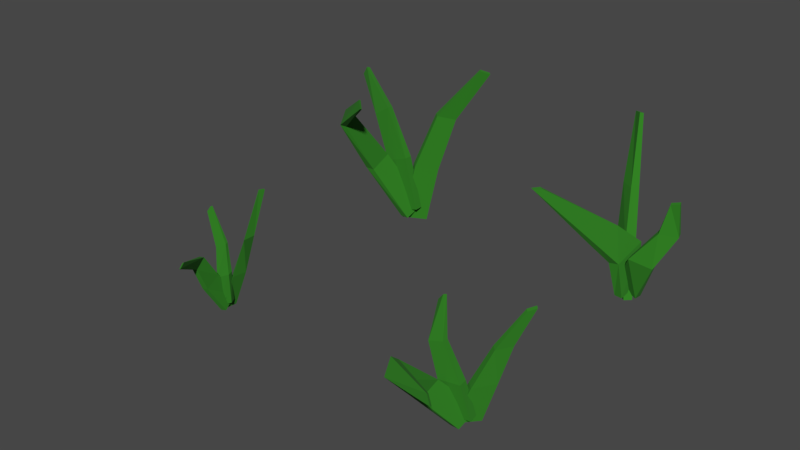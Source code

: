 # Source: Grass.blend  (saved by Blender 2.79.0; exported with 4.5.12 LTS)
import bpy
from mathutils import Matrix  # noqa: F401  (used for matrix-valued properties, if any)

bpy.ops.wm.read_factory_settings(use_empty=True)
scene = bpy.context.scene
scene.name = 'Scene'

# ---- collections
col_collection_1 = bpy.data.collections.new('Collection 1'); scene.collection.children.link(col_collection_1)
col_collection_2 = bpy.data.collections.new('Collection 2'); scene.collection.children.link(col_collection_2)
col_collection_2.hide_render = True
col_collection_2.hide_viewport = True

# ---- materials (node trees are filled in below, after node groups)
mat_grass1 = bpy.data.materials.new('Grass1')
mat_grass1.alpha_threshold = 0.0
mat_grass1.diffuse_color = (0.0515, 0.5382, 0.009393, 1.0)
mat_grass1.specular_color = (0.0, 0.0, 0.0)
mat_grass1.roughness = 0.5
mat_grass2 = bpy.data.materials.new('Grass2')
mat_grass2.alpha_threshold = 0.0
mat_grass2.diffuse_color = (1.0, 0.2197, 0.02314, 1.0)
mat_grass2.specular_color = (0.0, 0.0, 0.0)
mat_grass2.roughness = 0.5

# ---- material node trees
mat_grass1.use_nodes = True; mat_grass1.node_tree.nodes.clear()
_N = mat_grass1.node_tree.nodes; _L = mat_grass1.node_tree.links
n0 = _N.new('ShaderNodeOutputMaterial'); n0.name = 'Material Output'; n0.location = (300, 300)
n1 = _N.new('ShaderNodeBsdfPrincipled'); n1.name = 'Principled BSDF'; n1.location = (10, 300)
n1.width = 150
n1.subsurface_method = 'BURLEY'
n1.inputs[0].default_value = (0.01954, 0.1789, 0.006928, 1.0)
n1.inputs[2].default_value = 1.0
n1.inputs[3].default_value = 1.45
n1.inputs[9].default_value = (1.0, 1.0, 1.0)
_L.new(n1.outputs[0], n0.inputs[0])
n0.is_active_output = True
mat_grass2.use_nodes = True; mat_grass2.node_tree.nodes.clear()
_N = mat_grass2.node_tree.nodes; _L = mat_grass2.node_tree.links
n0 = _N.new('ShaderNodeOutputMaterial'); n0.name = 'Material Output'; n0.location = (300, 300)
n1 = _N.new('ShaderNodeBsdfPrincipled'); n1.name = 'Principled BSDF'; n1.location = (10, 300)
n1.width = 150
n1.subsurface_method = 'BURLEY'
n1.inputs[0].default_value = (0.6038, 0.1532, 0.01576, 1.0)
n1.inputs[2].default_value = 1.0
n1.inputs[3].default_value = 1.45
n1.inputs[9].default_value = (1.0, 1.0, 1.0)
_L.new(n1.outputs[0], n0.inputs[0])
n0.is_active_output = True

# ---- world
world_world = bpy.data.worlds.new('World'); scene.world = world_world
world_world.use_nodes = True; world_world.node_tree.nodes.clear()
_N = world_world.node_tree.nodes; _L = world_world.node_tree.links
n0 = _N.new('ShaderNodeOutputWorld'); n0.name = 'World Output'; n0.location = (300, 300)
n1 = _N.new('ShaderNodeBackground'); n1.name = 'Background'; n1.location = (10, 300)
n1.inputs[0].default_value = (0.05088, 0.05088, 0.05088, 1.0)
_L.new(n1.outputs[0], n0.inputs[0])
n0.is_active_output = True
world_world.color = (0.05088, 0.05088, 0.05088)
world_world.use_sun_shadow = False
world_world.sun_shadow_jitter_overblur = 0.0
world_world.cycles.sampling_method = 'MANUAL'

# ---- meshes
me_green_grass_03 = bpy.data.meshes.new('Green Grass-03')
me_green_grass_03.from_pydata([(0.01109, -0.0626, -0.03733), (0.06437, 0.2977, 0.7487), (-0.02298, -0.05021, -0.03435), (0.05157, 0.3066, 0.7513), (0.02773, 0.05448, -0.03552), (0.06528, 0.3492, 0.7373), (-0.007498, 0.06619, -0.03262), (0.05222, 0.357, 0.7404), (0.1009, -0.01587, 0.234), (0.1739, 0.03743, 0.5152), (0.1487, 0.06948, 0.5117), (0.07263, 0.003594, 0.2351), (0.133, 0.1677, 0.503), (0.08826, 0.1025, 0.2374), (0.1579, 0.1445, 0.5036), (0.1183, 0.08445, 0.2359), (0.07248, -0.024, 0.02377), (-0.1561, 0.05183, 0.6558), (0.05754, 0.01305, 0.0319), (-0.1536, 0.06733, 0.6555), (-0.03069, -0.06454, -0.01654), (-0.1752, 0.03692, 0.6182), (-0.04541, -0.02773, -0.007854), (-0.1731, 0.05246, 0.6178), (0.09972, -0.05235, 0.2663), (0.02849, 0.002526, 0.4509), (0.02002, 0.02699, 0.4542), (0.09064, -0.01598, 0.2731), (-0.05202, 0.003047, 0.4118), (-0.00869, -0.03542, 0.2225), (-0.04671, -0.01978, 0.4099), (-0.00219, -0.07029, 0.216), (0.001301, 0.02956, 0.04012), (0.168, -0.4755, 0.5624), (0.03128, 0.04382, 0.04259), (0.1776, -0.4719, 0.5678), (0.0221, -0.07706, -0.02755), (0.1847, -0.5199, 0.5414), (0.05334, -0.06121, -0.02494), (0.1947, -0.5164, 0.5469), (0.004152, -0.09762, 0.2546), (0.0007679, -0.2032, 0.4337), (0.02422, -0.1864, 0.4292), (0.03211, -0.0842, 0.2547), (0.04349, -0.2685, 0.3775), (0.03631, -0.191, 0.1937), (0.01981, -0.2868, 0.3804), (0.008095, -0.2087, 0.1936)], [], [(9, 1, 3, 10), (10, 3, 7, 12), (12, 7, 5, 14), (14, 5, 1, 9), (7, 3, 1, 5), (4, 15, 8, 0), (15, 14, 9, 8), (6, 13, 15, 4), (13, 12, 14, 15), (2, 11, 13, 6), (11, 10, 12, 13), (0, 8, 11, 2), (8, 9, 10, 11), (25, 26, 19, 17), (26, 28, 23, 19), (28, 30, 21, 23), (30, 25, 17, 21), (23, 21, 17, 19), (20, 16, 24, 31), (31, 24, 25, 30), (22, 20, 31, 29), (29, 31, 30, 28), (18, 22, 29, 27), (27, 29, 28, 26), (16, 18, 27, 24), (24, 27, 26, 25), (41, 33, 35, 42), (42, 35, 39, 44), (44, 39, 37, 46), (46, 37, 33, 41), (39, 35, 33, 37), (36, 47, 40, 32), (47, 46, 41, 40), (38, 45, 47, 36), (45, 44, 46, 47), (34, 43, 45, 38), (43, 42, 44, 45), (32, 40, 43, 34), (40, 41, 42, 43)])
me_green_grass_03.materials.append(mat_grass1)
me_green_grass_03.use_remesh_preserve_volume = False
me_green_grass_03.use_remesh_preserve_attributes = False
me_green_grass_03.use_mirror_vertex_groups = False
me_green_grass_03.update()
me_green_grass_04 = bpy.data.meshes.new('Green Grass-04')
me_green_grass_04.from_pydata([(-0.002751, -0.07037, -0.03093), (0.2176, 0.3269, 0.6317), (-0.05396, -0.02621, -0.02687), (0.2013, 0.3446, 0.6367), (0.1, 0.08965, -0.05332), (0.245, 0.3929, 0.6322), (0.04824, 0.1341, -0.04878), (0.2281, 0.4107, 0.6375), (0.06971, 0.00975, 0.2044), (0.1331, 0.1406, 0.4271), (0.09941, 0.1731, 0.4316), (0.02338, 0.05101, 0.2081), (0.148, 0.2978, 0.4203), (0.1024, 0.2073, 0.1938), (0.1821, 0.2647, 0.4142), (0.1491, 0.1655, 0.1894), (0.1049, -0.03426, 0.01268), (-0.2896, 0.2015, 0.612), (0.09635, 0.03498, 0.01515), (-0.2811, 0.2245, 0.6058), (-0.08111, -0.03735, -0.005104), (-0.3261, 0.2015, 0.5656), (-0.0869, 0.03155, -0.003178), (-0.3174, 0.2245, 0.5594), (0.03761, -0.05316, 0.2454), (-0.113, -0.02756, 0.4696), (-0.116, 0.02182, 0.4629), (0.0294, 0.01221, 0.2455), (-0.2117, 0.01478, 0.4299), (-0.1242, 0.005797, 0.2241), (-0.2121, -0.03459, 0.4392), (-0.1213, -0.05923, 0.2259), (0.005698, 0.1006, 0.0266), (0.3003, -0.6955, 0.6687), (0.06518, 0.1025, 0.02324), (0.2953, -0.674, 0.6542), (0.005102, -0.09717, -0.01929), (0.3408, -0.7202, 0.6203), (0.0675, -0.09479, -0.02384), (0.3357, -0.6986, 0.6064), (-0.1277, -0.1262, 0.2766), (-0.1291, -0.4667, 0.5896), (-0.1019, -0.4323, 0.563), (-0.08017, -0.1062, 0.264), (-0.04524, -0.5524, 0.5158), (-0.06293, -0.2914, 0.2331), (-0.07232, -0.5884, 0.5429), (-0.1144, -0.3131, 0.2482)], [], [(9, 1, 3, 10), (10, 3, 7, 12), (12, 7, 5, 14), (14, 5, 1, 9), (7, 3, 1, 5), (4, 15, 8, 0), (15, 14, 9, 8), (6, 13, 15, 4), (13, 12, 14, 15), (2, 11, 13, 6), (11, 10, 12, 13), (0, 8, 11, 2), (8, 9, 10, 11), (25, 26, 19, 17), (26, 28, 23, 19), (28, 30, 21, 23), (30, 25, 17, 21), (23, 21, 17, 19), (20, 16, 24, 31), (31, 24, 25, 30), (22, 20, 31, 29), (29, 31, 30, 28), (18, 22, 29, 27), (27, 29, 28, 26), (16, 18, 27, 24), (24, 27, 26, 25), (41, 33, 35, 42), (42, 35, 39, 44), (44, 39, 37, 46), (46, 37, 33, 41), (39, 35, 33, 37), (36, 47, 40, 32), (47, 46, 41, 40), (38, 45, 47, 36), (45, 44, 46, 47), (34, 43, 45, 38), (43, 42, 44, 45), (32, 40, 43, 34), (40, 41, 42, 43)])
me_green_grass_04.materials.append(mat_grass1)
me_green_grass_04.use_remesh_preserve_volume = False
me_green_grass_04.use_remesh_preserve_attributes = False
me_green_grass_04.use_mirror_vertex_groups = False
me_green_grass_04.update()
me_green_grass_02 = bpy.data.meshes.new('Green Grass-02')
me_green_grass_02.from_pydata([(0.04015, -0.01456, -0.1242), (-0.2758, 0.4882, 1.066), (-0.004632, -0.05905, -0.1225), (-0.2962, 0.4707, 1.071), (-0.08419, 0.1288, -0.1564), (-0.3328, 0.5355, 1.049), (-0.1312, 0.08434, -0.1551), (-0.353, 0.5182, 1.056), (-0.04397, 0.115, 0.2379), (-0.1407, 0.2693, 0.6148), (-0.1791, 0.2237, 0.6028), (-0.09118, 0.04978, 0.2283), (-0.2756, 0.2869, 0.6057), (-0.2137, 0.1458, 0.2281), (-0.237, 0.329, 0.6114), (-0.1658, 0.2007, 0.232), (0.01476, 0.09996, -0.04657), (-0.3747, -0.6371, 0.8472), (-0.04489, 0.1072, -0.04352), (-0.3981, -0.629, 0.8536), (-0.002231, -0.09403, -0.09167), (-0.399, -0.7102, 0.8595), (-0.0639, -0.088, -0.09003), (-0.4225, -0.7021, 0.8656), (0.003118, 0.1052, 0.2847), (-0.08985, -0.08525, 0.454), (-0.1343, -0.1073, 0.45), (-0.0551, 0.08277, 0.283), (-0.1794, -0.3145, 0.3761), (-0.09302, -0.1647, 0.1955), (-0.1265, -0.291, 0.37), (-0.02841, -0.1434, 0.1947), (-0.1158, 0.02236, -0.03451), (0.2357, -0.000291, 0.6831), (-0.1077, 0.08913, -0.03439), (0.2304, 0.02027, 0.6901), (0.06193, -0.01359, -0.1057), (0.3005, 0.009774, 0.7032), (0.06793, 0.05136, -0.1077), (0.2952, 0.03033, 0.7102), (0.02738, -0.1165, 0.2442), (0.1933, -0.04505, 0.4663), (0.1786, -0.0005808, 0.476), (0.02223, -0.04771, 0.2533), (0.3002, 0.07315, 0.4561), (0.186, -0.011, 0.2079), (0.313, 0.02711, 0.4484), (0.1945, -0.07594, 0.2044)], [], [(9, 1, 3, 10), (10, 3, 7, 12), (12, 7, 5, 14), (14, 5, 1, 9), (7, 3, 1, 5), (4, 15, 8, 0), (15, 14, 9, 8), (6, 13, 15, 4), (13, 12, 14, 15), (2, 11, 13, 6), (11, 10, 12, 13), (0, 8, 11, 2), (8, 9, 10, 11), (25, 26, 19, 17), (26, 28, 23, 19), (28, 30, 21, 23), (30, 25, 17, 21), (23, 21, 17, 19), (20, 16, 24, 31), (31, 24, 25, 30), (22, 20, 31, 29), (29, 31, 30, 28), (18, 22, 29, 27), (27, 29, 28, 26), (16, 18, 27, 24), (24, 27, 26, 25), (41, 33, 35, 42), (42, 35, 39, 44), (44, 39, 37, 46), (46, 37, 33, 41), (39, 35, 33, 37), (36, 47, 40, 32), (47, 46, 41, 40), (38, 45, 47, 36), (45, 44, 46, 47), (34, 43, 45, 38), (43, 42, 44, 45), (32, 40, 43, 34), (40, 41, 42, 43)])
me_green_grass_02.materials.append(mat_grass1)
me_green_grass_02.use_remesh_preserve_volume = False
me_green_grass_02.use_remesh_preserve_attributes = False
me_green_grass_02.use_mirror_vertex_groups = False
me_green_grass_02.update()
me_green_grass_01 = bpy.data.meshes.new('Green Grass-01')
me_green_grass_01.from_pydata([(-0.03418, -0.06576, -0.1079), (0.4174, 0.3194, 1.128), (-0.08366, -0.02321, -0.1079), (0.3985, 0.3372, 1.134), (0.09358, 0.08276, -0.1481), (0.4641, 0.3789, 1.098), (0.0441, 0.1253, -0.1481), (0.4453, 0.3968, 1.104), (0.02657, 0.01408, 0.3268), (0.1413, 0.143, 0.7472), (0.1041, 0.1761, 0.7512), (-0.02082, 0.05504, 0.3275), (0.2013, 0.2899, 0.7099), (0.1008, 0.199, 0.2867), (0.2385, 0.2567, 0.7055), (0.1482, 0.158, 0.2857), (0.07719, -0.03263, -0.02394), (-0.722, 0.2963, 0.9197), (0.07723, 0.03263, -0.02396), (-0.7104, 0.3178, 0.9132), (-0.1167, -0.03263, -0.07329), (-0.7597, 0.2963, 0.8523), (-0.1167, 0.03263, -0.07341), (-0.7481, 0.3178, 0.8458), (-0.02571, -0.04324, 0.4021), (-0.2427, 0.001467, 0.7672), (-0.2425, 0.04999, 0.7585), (-0.02393, 0.01932, 0.401), (-0.3738, 0.04999, 0.6706), (-0.2052, 0.01932, 0.3335), (-0.3751, 0.001467, 0.682), (-0.2079, -0.04324, 0.3366), (-0.01317, 0.09649, -0.01553), (0.0372, -0.6522, 1.088), (0.05207, 0.09683, -0.01722), (0.0349, -0.632, 1.078), (-0.03049, -0.0909, -0.08654), (0.06746, -0.6754, 1.031), (0.03473, -0.08958, -0.08869), (0.06517, -0.6552, 1.021), (-0.2318, -0.1051, 0.4226), (-0.3063, -0.4262, 0.8598), (-0.274, -0.3941, 0.844), (-0.1724, -0.08854, 0.4135), (-0.2238, -0.5129, 0.7675), (-0.1668, -0.2678, 0.3426), (-0.254, -0.5466, 0.784), (-0.2253, -0.2869, 0.3529)], [], [(9, 1, 3, 10), (10, 3, 7, 12), (12, 7, 5, 14), (14, 5, 1, 9), (7, 3, 1, 5), (4, 15, 8, 0), (15, 14, 9, 8), (6, 13, 15, 4), (13, 12, 14, 15), (2, 11, 13, 6), (11, 10, 12, 13), (0, 8, 11, 2), (8, 9, 10, 11), (25, 26, 19, 17), (26, 28, 23, 19), (28, 30, 21, 23), (30, 25, 17, 21), (23, 21, 17, 19), (20, 16, 24, 31), (31, 24, 25, 30), (22, 20, 31, 29), (29, 31, 30, 28), (18, 22, 29, 27), (27, 29, 28, 26), (16, 18, 27, 24), (24, 27, 26, 25), (41, 33, 35, 42), (42, 35, 39, 44), (44, 39, 37, 46), (46, 37, 33, 41), (39, 35, 33, 37), (36, 47, 40, 32), (47, 46, 41, 40), (38, 45, 47, 36), (45, 44, 46, 47), (34, 43, 45, 38), (43, 42, 44, 45), (32, 40, 43, 34), (40, 41, 42, 43)])
me_green_grass_01.materials.append(mat_grass1)
me_green_grass_01.use_remesh_preserve_volume = False
me_green_grass_01.use_remesh_preserve_attributes = False
me_green_grass_01.use_mirror_vertex_groups = False
me_green_grass_01.update()
me_brown_grass_01 = bpy.data.meshes.new('Brown Grass-01')
me_brown_grass_01.from_pydata([(-0.03418, -0.06576, -0.1079), (0.4174, 0.3194, 1.128), (-0.08366, -0.02321, -0.1079), (0.3985, 0.3372, 1.134), (0.09358, 0.08276, -0.1481), (0.4641, 0.3789, 1.098), (0.0441, 0.1253, -0.1481), (0.4453, 0.3968, 1.104), (0.02657, 0.01408, 0.3268), (0.1413, 0.143, 0.7472), (0.1041, 0.1761, 0.7512), (-0.02082, 0.05504, 0.3275), (0.2013, 0.2899, 0.7099), (0.1008, 0.199, 0.2867), (0.2385, 0.2567, 0.7055), (0.1482, 0.158, 0.2857), (0.07719, -0.03263, -0.02394), (-0.722, 0.2963, 0.9197), (0.07723, 0.03263, -0.02396), (-0.7104, 0.3178, 0.9132), (-0.1167, -0.03263, -0.07329), (-0.7597, 0.2963, 0.8523), (-0.1167, 0.03263, -0.07341), (-0.7481, 0.3178, 0.8458), (-0.02571, -0.04324, 0.4021), (-0.2427, 0.001467, 0.7672), (-0.2425, 0.04999, 0.7585), (-0.02393, 0.01932, 0.401), (-0.3738, 0.04999, 0.6706), (-0.2052, 0.01932, 0.3335), (-0.3751, 0.001467, 0.682), (-0.2079, -0.04324, 0.3366), (-0.01317, 0.09649, -0.01553), (0.0372, -0.6522, 1.088), (0.05207, 0.09683, -0.01722), (0.0349, -0.632, 1.078), (-0.03049, -0.0909, -0.08654), (0.06746, -0.6754, 1.031), (0.03473, -0.08958, -0.08869), (0.06517, -0.6552, 1.021), (-0.2318, -0.1051, 0.4226), (-0.3063, -0.4262, 0.8598), (-0.274, -0.3941, 0.844), (-0.1724, -0.08854, 0.4135), (-0.2238, -0.5129, 0.7675), (-0.1668, -0.2678, 0.3426), (-0.254, -0.5466, 0.784), (-0.2253, -0.2869, 0.3529)], [], [(9, 1, 3, 10), (10, 3, 7, 12), (12, 7, 5, 14), (14, 5, 1, 9), (7, 3, 1, 5), (4, 15, 8, 0), (15, 14, 9, 8), (6, 13, 15, 4), (13, 12, 14, 15), (2, 11, 13, 6), (11, 10, 12, 13), (0, 8, 11, 2), (8, 9, 10, 11), (25, 26, 19, 17), (26, 28, 23, 19), (28, 30, 21, 23), (30, 25, 17, 21), (23, 21, 17, 19), (20, 16, 24, 31), (31, 24, 25, 30), (22, 20, 31, 29), (29, 31, 30, 28), (18, 22, 29, 27), (27, 29, 28, 26), (16, 18, 27, 24), (24, 27, 26, 25), (41, 33, 35, 42), (42, 35, 39, 44), (44, 39, 37, 46), (46, 37, 33, 41), (39, 35, 33, 37), (36, 47, 40, 32), (47, 46, 41, 40), (38, 45, 47, 36), (45, 44, 46, 47), (34, 43, 45, 38), (43, 42, 44, 45), (32, 40, 43, 34), (40, 41, 42, 43)])
me_brown_grass_01.materials.append(mat_grass2)
me_brown_grass_01.use_remesh_preserve_volume = False
me_brown_grass_01.use_remesh_preserve_attributes = False
me_brown_grass_01.use_mirror_vertex_groups = False
me_brown_grass_01.update()
me_brown_grass_02 = bpy.data.meshes.new('Brown Grass-02')
me_brown_grass_02.from_pydata([(0.04015, -0.01456, -0.1242), (-0.2758, 0.4882, 1.066), (-0.004632, -0.05905, -0.1225), (-0.2962, 0.4707, 1.071), (-0.08419, 0.1288, -0.1564), (-0.3328, 0.5355, 1.049), (-0.1312, 0.08434, -0.1551), (-0.353, 0.5182, 1.056), (-0.04397, 0.115, 0.2379), (-0.1407, 0.2693, 0.6148), (-0.1791, 0.2237, 0.6028), (-0.09118, 0.04978, 0.2283), (-0.2756, 0.2869, 0.6057), (-0.2137, 0.1458, 0.2281), (-0.237, 0.329, 0.6114), (-0.1658, 0.2007, 0.232), (0.01476, 0.09996, -0.04657), (-0.3747, -0.6371, 0.8472), (-0.04489, 0.1072, -0.04352), (-0.3981, -0.629, 0.8536), (-0.002231, -0.09403, -0.09167), (-0.399, -0.7102, 0.8595), (-0.0639, -0.088, -0.09003), (-0.4225, -0.7021, 0.8656), (0.003118, 0.1052, 0.2847), (-0.08985, -0.08525, 0.454), (-0.1343, -0.1073, 0.45), (-0.0551, 0.08277, 0.283), (-0.1794, -0.3145, 0.3761), (-0.09302, -0.1647, 0.1955), (-0.1265, -0.291, 0.37), (-0.02841, -0.1434, 0.1947), (-0.1158, 0.02236, -0.03451), (0.2357, -0.000291, 0.6831), (-0.1077, 0.08913, -0.03439), (0.2304, 0.02027, 0.6901), (0.06193, -0.01359, -0.1057), (0.3005, 0.009774, 0.7032), (0.06793, 0.05136, -0.1077), (0.2952, 0.03033, 0.7102), (0.02738, -0.1165, 0.2442), (0.1933, -0.04505, 0.4663), (0.1786, -0.0005808, 0.476), (0.02223, -0.04771, 0.2533), (0.3002, 0.07315, 0.4561), (0.186, -0.011, 0.2079), (0.313, 0.02711, 0.4484), (0.1945, -0.07594, 0.2044)], [], [(9, 1, 3, 10), (10, 3, 7, 12), (12, 7, 5, 14), (14, 5, 1, 9), (7, 3, 1, 5), (4, 15, 8, 0), (15, 14, 9, 8), (6, 13, 15, 4), (13, 12, 14, 15), (2, 11, 13, 6), (11, 10, 12, 13), (0, 8, 11, 2), (8, 9, 10, 11), (25, 26, 19, 17), (26, 28, 23, 19), (28, 30, 21, 23), (30, 25, 17, 21), (23, 21, 17, 19), (20, 16, 24, 31), (31, 24, 25, 30), (22, 20, 31, 29), (29, 31, 30, 28), (18, 22, 29, 27), (27, 29, 28, 26), (16, 18, 27, 24), (24, 27, 26, 25), (41, 33, 35, 42), (42, 35, 39, 44), (44, 39, 37, 46), (46, 37, 33, 41), (39, 35, 33, 37), (36, 47, 40, 32), (47, 46, 41, 40), (38, 45, 47, 36), (45, 44, 46, 47), (34, 43, 45, 38), (43, 42, 44, 45), (32, 40, 43, 34), (40, 41, 42, 43)])
me_brown_grass_02.materials.append(mat_grass2)
me_brown_grass_02.use_remesh_preserve_volume = False
me_brown_grass_02.use_remesh_preserve_attributes = False
me_brown_grass_02.use_mirror_vertex_groups = False
me_brown_grass_02.update()
me_brown_grass_04 = bpy.data.meshes.new('Brown Grass-04')
me_brown_grass_04.from_pydata([(-0.002751, -0.07037, -0.03093), (0.2176, 0.3269, 0.6317), (-0.05396, -0.02621, -0.02687), (0.2013, 0.3446, 0.6367), (0.1, 0.08965, -0.05332), (0.245, 0.3929, 0.6322), (0.04824, 0.1341, -0.04878), (0.2281, 0.4107, 0.6375), (0.06971, 0.00975, 0.2044), (0.1331, 0.1406, 0.4271), (0.09941, 0.1731, 0.4316), (0.02338, 0.05101, 0.2081), (0.148, 0.2978, 0.4203), (0.1024, 0.2073, 0.1938), (0.1821, 0.2647, 0.4142), (0.1491, 0.1655, 0.1894), (0.1049, -0.03426, 0.01268), (-0.2896, 0.2015, 0.612), (0.09635, 0.03498, 0.01515), (-0.2811, 0.2245, 0.6058), (-0.08111, -0.03735, -0.005104), (-0.3261, 0.2015, 0.5656), (-0.0869, 0.03155, -0.003178), (-0.3174, 0.2245, 0.5594), (0.03761, -0.05316, 0.2454), (-0.113, -0.02756, 0.4696), (-0.116, 0.02182, 0.4629), (0.0294, 0.01221, 0.2455), (-0.2117, 0.01478, 0.4299), (-0.1242, 0.005797, 0.2241), (-0.2121, -0.03459, 0.4392), (-0.1213, -0.05923, 0.2259), (0.005698, 0.1006, 0.0266), (0.3003, -0.6955, 0.6687), (0.06518, 0.1025, 0.02324), (0.2953, -0.674, 0.6542), (0.005102, -0.09717, -0.01929), (0.3408, -0.7202, 0.6203), (0.0675, -0.09479, -0.02384), (0.3357, -0.6986, 0.6064), (-0.1277, -0.1262, 0.2766), (-0.1291, -0.4667, 0.5896), (-0.1019, -0.4323, 0.563), (-0.08017, -0.1062, 0.264), (-0.04524, -0.5524, 0.5158), (-0.06293, -0.2914, 0.2331), (-0.07232, -0.5884, 0.5429), (-0.1144, -0.3131, 0.2482)], [], [(9, 1, 3, 10), (10, 3, 7, 12), (12, 7, 5, 14), (14, 5, 1, 9), (7, 3, 1, 5), (4, 15, 8, 0), (15, 14, 9, 8), (6, 13, 15, 4), (13, 12, 14, 15), (2, 11, 13, 6), (11, 10, 12, 13), (0, 8, 11, 2), (8, 9, 10, 11), (25, 26, 19, 17), (26, 28, 23, 19), (28, 30, 21, 23), (30, 25, 17, 21), (23, 21, 17, 19), (20, 16, 24, 31), (31, 24, 25, 30), (22, 20, 31, 29), (29, 31, 30, 28), (18, 22, 29, 27), (27, 29, 28, 26), (16, 18, 27, 24), (24, 27, 26, 25), (41, 33, 35, 42), (42, 35, 39, 44), (44, 39, 37, 46), (46, 37, 33, 41), (39, 35, 33, 37), (36, 47, 40, 32), (47, 46, 41, 40), (38, 45, 47, 36), (45, 44, 46, 47), (34, 43, 45, 38), (43, 42, 44, 45), (32, 40, 43, 34), (40, 41, 42, 43)])
me_brown_grass_04.materials.append(mat_grass2)
me_brown_grass_04.use_remesh_preserve_volume = False
me_brown_grass_04.use_remesh_preserve_attributes = False
me_brown_grass_04.use_mirror_vertex_groups = False
me_brown_grass_04.update()
me_brown_grass_03 = bpy.data.meshes.new('Brown Grass-03')
me_brown_grass_03.from_pydata([(0.01109, -0.0626, -0.03733), (0.06437, 0.2977, 0.7487), (-0.02298, -0.05021, -0.03435), (0.05157, 0.3066, 0.7513), (0.02773, 0.05448, -0.03552), (0.06528, 0.3492, 0.7373), (-0.007498, 0.06619, -0.03262), (0.05222, 0.357, 0.7404), (0.1009, -0.01587, 0.234), (0.1739, 0.03743, 0.5152), (0.1487, 0.06948, 0.5117), (0.07263, 0.003594, 0.2351), (0.133, 0.1677, 0.503), (0.08826, 0.1025, 0.2374), (0.1579, 0.1445, 0.5036), (0.1183, 0.08445, 0.2359), (0.07248, -0.024, 0.02377), (-0.1561, 0.05183, 0.6558), (0.05754, 0.01305, 0.0319), (-0.1536, 0.06733, 0.6555), (-0.03069, -0.06454, -0.01654), (-0.1752, 0.03692, 0.6182), (-0.04541, -0.02773, -0.007854), (-0.1731, 0.05246, 0.6178), (0.09972, -0.05235, 0.2663), (0.02849, 0.002526, 0.4509), (0.02002, 0.02699, 0.4542), (0.09064, -0.01598, 0.2731), (-0.05202, 0.003047, 0.4118), (-0.00869, -0.03542, 0.2225), (-0.04671, -0.01978, 0.4099), (-0.00219, -0.07029, 0.216), (0.001301, 0.02956, 0.04012), (0.168, -0.4755, 0.5624), (0.03128, 0.04382, 0.04259), (0.1776, -0.4719, 0.5678), (0.0221, -0.07706, -0.02755), (0.1847, -0.5199, 0.5414), (0.05334, -0.06121, -0.02494), (0.1947, -0.5164, 0.5469), (0.004152, -0.09762, 0.2546), (0.0007679, -0.2032, 0.4337), (0.02422, -0.1864, 0.4292), (0.03211, -0.0842, 0.2547), (0.04349, -0.2685, 0.3775), (0.03631, -0.191, 0.1937), (0.01981, -0.2868, 0.3804), (0.008095, -0.2087, 0.1936)], [], [(9, 1, 3, 10), (10, 3, 7, 12), (12, 7, 5, 14), (14, 5, 1, 9), (7, 3, 1, 5), (4, 15, 8, 0), (15, 14, 9, 8), (6, 13, 15, 4), (13, 12, 14, 15), (2, 11, 13, 6), (11, 10, 12, 13), (0, 8, 11, 2), (8, 9, 10, 11), (25, 26, 19, 17), (26, 28, 23, 19), (28, 30, 21, 23), (30, 25, 17, 21), (23, 21, 17, 19), (20, 16, 24, 31), (31, 24, 25, 30), (22, 20, 31, 29), (29, 31, 30, 28), (18, 22, 29, 27), (27, 29, 28, 26), (16, 18, 27, 24), (24, 27, 26, 25), (41, 33, 35, 42), (42, 35, 39, 44), (44, 39, 37, 46), (46, 37, 33, 41), (39, 35, 33, 37), (36, 47, 40, 32), (47, 46, 41, 40), (38, 45, 47, 36), (45, 44, 46, 47), (34, 43, 45, 38), (43, 42, 44, 45), (32, 40, 43, 34), (40, 41, 42, 43)])
me_brown_grass_03.materials.append(mat_grass2)
me_brown_grass_03.use_remesh_preserve_volume = False
me_brown_grass_03.use_remesh_preserve_attributes = False
me_brown_grass_03.use_mirror_vertex_groups = False
me_brown_grass_03.update()

# ---- objects
ob_green_grass_03 = bpy.data.objects.new('Green Grass-03', me_green_grass_03)
ob_green_grass_04 = bpy.data.objects.new('Green Grass-04', me_green_grass_04)
ob_green_grass_02 = bpy.data.objects.new('Green Grass-02', me_green_grass_02)
ob_green_grass_01 = bpy.data.objects.new('Green Grass-01', me_green_grass_01)
ob_brown_grass_01 = bpy.data.objects.new('Brown Grass-01', me_brown_grass_01)
ob_brown_grass_02 = bpy.data.objects.new('Brown Grass-02', me_brown_grass_02)
ob_brown_grass_04 = bpy.data.objects.new('Brown Grass-04', me_brown_grass_04)
ob_brown_grass_03 = bpy.data.objects.new('Brown Grass-03', me_brown_grass_03)

# ---- transforms, parenting, visibility, modifiers, constraints
ob_green_grass_03.location = (-1.0, -1.0, 0.0)
ob_green_grass_03.lineart.crease_threshold = 0.0
ob_green_grass_04.location = (1.0, -1.0, 0.0)
ob_green_grass_04.lineart.crease_threshold = 0.0
ob_green_grass_02.location = (1.0, 1.0, 0.0)
ob_green_grass_02.lineart.crease_threshold = 0.0
ob_green_grass_01.location = (-1.0, 1.0, 0.0)
ob_green_grass_01.lineart.crease_threshold = 0.0
ob_brown_grass_01.location = (-1.0, 1.0, 0.0)
ob_brown_grass_01.lineart.crease_threshold = 0.0
ob_brown_grass_02.location = (1.0, 1.0, 0.0)
ob_brown_grass_02.lineart.crease_threshold = 0.0
ob_brown_grass_04.location = (1.0, -1.0, 0.0)
ob_brown_grass_04.lineart.crease_threshold = 0.0
ob_brown_grass_03.location = (-1.0, -1.0, 0.0)
ob_brown_grass_03.lineart.crease_threshold = 0.0

# ---- collection membership
col_collection_1.objects.link(ob_green_grass_03)
col_collection_1.objects.link(ob_green_grass_04)
col_collection_1.objects.link(ob_green_grass_02)
col_collection_1.objects.link(ob_green_grass_01)
col_collection_2.objects.link(ob_brown_grass_01)
col_collection_2.objects.link(ob_brown_grass_02)
col_collection_2.objects.link(ob_brown_grass_04)
col_collection_2.objects.link(ob_brown_grass_03)

# ---- scene / render settings (as saved in the file)
scene.frame_start = 1; scene.frame_end = 250; scene.frame_set(1)
scene.render.engine = 'CYCLES'
scene.render.resolution_percentage = 50
scene.render.dither_intensity = 0.0
scene.cycles.samples = 128
scene.cycles.sampling_pattern = 'TABULATED_SOBOL'
scene.cycles.use_adaptive_sampling = False
scene.cycles.use_light_tree = False
scene.cycles.blur_glossy = 0.0
scene.cycles.use_animated_seed = True
scene.cycles.sample_clamp_indirect = 0.0
scene.cycles.debug_use_hair_bvh = False
scene.view_settings.view_transform = 'Filmic'
bpy.context.view_layer.update()

# ---- added for rendering (the .blend has no active camera and no usable light): camera, sun
cam_auto = bpy.data.cameras.new('AutoCamera')
cam_auto.lens = 50.0
cam_auto.sensor_width = 36.0
cam_auto.clip_end = 1000.0
ob_auto_camera = bpy.data.objects.new('AutoCamera', cam_auto)
scene.collection.objects.link(ob_auto_camera)
ob_auto_camera.location = (4.11821, -5.28549, 3.95099)
ob_auto_camera.rotation_euler = (1.09748, -7.21219e-08, 0.694738)
scene.camera = ob_auto_camera
light_auto_sun = bpy.data.lights.new('AutoSun', 'SUN')
light_auto_sun.energy = 3.0
light_auto_sun.angle = 0.0523599
ob_auto_sun = bpy.data.objects.new('AutoSun', light_auto_sun)
scene.collection.objects.link(ob_auto_sun)
ob_auto_sun.rotation_euler = (0.872665, 0.174533, 0.523599)
bpy.context.view_layer.update()
